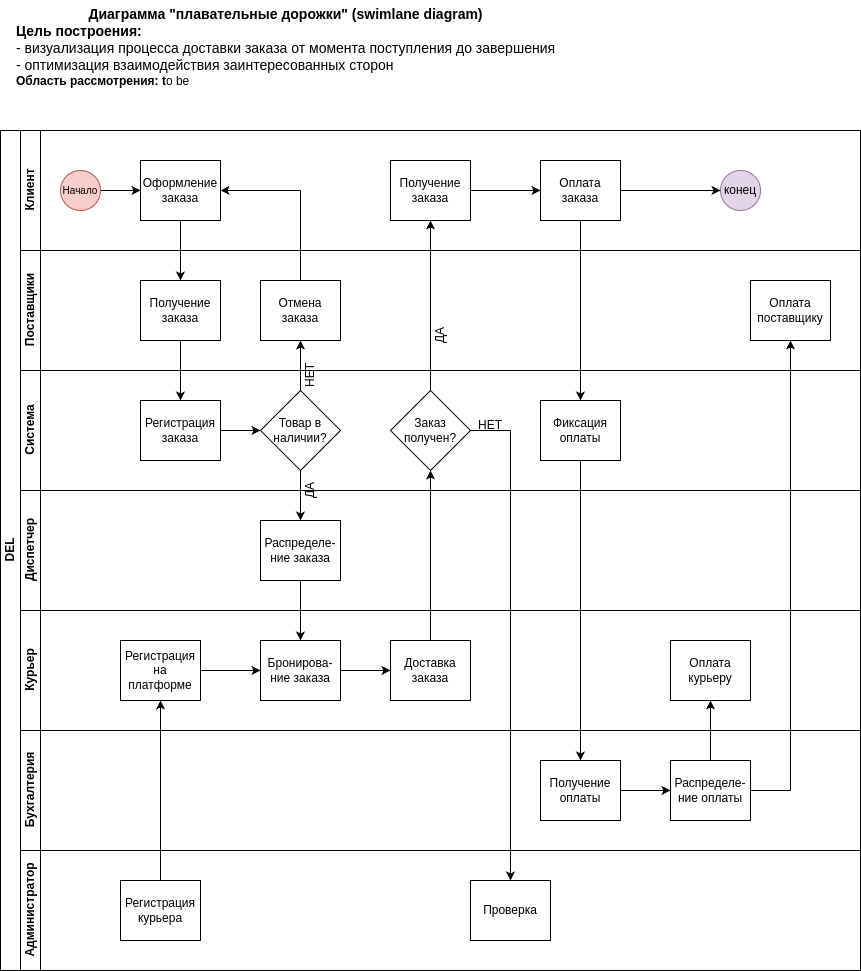

The diagram above was exported from draw.io. Its source (the exported page's mxGraphModel, read from the mxfile embedded in the PNG):
<mxGraphModel dx="1150" dy="694" grid="1" gridSize="10" guides="1" tooltips="1" connect="1" arrows="1" fold="1" page="1" pageScale="1" pageWidth="1169" pageHeight="827" background="#ffffff" math="0" shadow="0">
  <root>
    <mxCell id="0" />
    <mxCell id="1" parent="0" />
    <mxCell id="dNxyNK7c78bLwvsdeMH5-19" value="DEL" style="swimlane;html=1;childLayout=stackLayout;resizeParent=1;resizeParentMax=0;horizontal=0;startSize=20;horizontalStack=0;" parent="1" vertex="1">
      <mxGeometry x="100" y="170" width="860" height="840" as="geometry" />
    </mxCell>
    <mxCell id="dNxyNK7c78bLwvsdeMH5-20" value="Клиент" style="swimlane;html=1;startSize=20;horizontal=0;" parent="dNxyNK7c78bLwvsdeMH5-19" vertex="1">
      <mxGeometry x="20" width="840" height="120" as="geometry" />
    </mxCell>
    <mxCell id="dNxyNK7c78bLwvsdeMH5-25" value="" style="edgeStyle=orthogonalEdgeStyle;rounded=0;orthogonalLoop=1;jettySize=auto;html=1;" parent="dNxyNK7c78bLwvsdeMH5-20" source="dNxyNK7c78bLwvsdeMH5-23" target="dNxyNK7c78bLwvsdeMH5-24" edge="1">
      <mxGeometry relative="1" as="geometry" />
    </mxCell>
    <mxCell id="dNxyNK7c78bLwvsdeMH5-23" value="" style="ellipse;whiteSpace=wrap;html=1;fillColor=#f8cecc;strokeColor=#b85450;" parent="dNxyNK7c78bLwvsdeMH5-20" vertex="1">
      <mxGeometry x="40" y="40" width="40" height="40" as="geometry" />
    </mxCell>
    <mxCell id="dNxyNK7c78bLwvsdeMH5-24" value="Оформление заказа" style="rounded=0;whiteSpace=wrap;html=1;fontFamily=Helvetica;fontSize=12;fontColor=#000000;align=center;" parent="dNxyNK7c78bLwvsdeMH5-20" vertex="1">
      <mxGeometry x="120" y="30" width="80" height="60" as="geometry" />
    </mxCell>
    <mxCell id="dNxyNK7c78bLwvsdeMH5-30" value="Получение заказа" style="rounded=0;whiteSpace=wrap;html=1;fontFamily=Helvetica;fontSize=12;fontColor=#000000;align=center;" parent="dNxyNK7c78bLwvsdeMH5-20" vertex="1">
      <mxGeometry x="370" y="30" width="80" height="60" as="geometry" />
    </mxCell>
    <mxCell id="dNxyNK7c78bLwvsdeMH5-32" value="конец" style="ellipse;whiteSpace=wrap;html=1;fillColor=#e1d5e7;strokeColor=#9673a6;" parent="dNxyNK7c78bLwvsdeMH5-20" vertex="1">
      <mxGeometry x="700" y="40" width="40" height="40" as="geometry" />
    </mxCell>
    <mxCell id="JSOPGxx-eKsoFpYaZ1Di-27" value="" style="endArrow=classic;html=1;rounded=0;entryX=0.5;entryY=0;entryDx=0;entryDy=0;" edge="1" parent="dNxyNK7c78bLwvsdeMH5-20" target="JSOPGxx-eKsoFpYaZ1Di-12">
      <mxGeometry width="50" height="50" relative="1" as="geometry">
        <mxPoint x="160" y="90" as="sourcePoint" />
        <mxPoint x="210" y="40" as="targetPoint" />
      </mxGeometry>
    </mxCell>
    <mxCell id="JSOPGxx-eKsoFpYaZ1Di-42" value="&lt;font style=&quot;font-size: 10px;&quot;&gt;Начало&lt;/font&gt;" style="text;html=1;align=center;verticalAlign=middle;whiteSpace=wrap;rounded=0;" vertex="1" parent="dNxyNK7c78bLwvsdeMH5-20">
      <mxGeometry x="30" y="45" width="60" height="30" as="geometry" />
    </mxCell>
    <mxCell id="JSOPGxx-eKsoFpYaZ1Di-61" value="Оплата заказа" style="rounded=0;whiteSpace=wrap;html=1;" vertex="1" parent="dNxyNK7c78bLwvsdeMH5-20">
      <mxGeometry x="520" y="30" width="80" height="60" as="geometry" />
    </mxCell>
    <mxCell id="JSOPGxx-eKsoFpYaZ1Di-62" value="" style="endArrow=classic;html=1;rounded=0;exitX=1;exitY=0.5;exitDx=0;exitDy=0;entryX=0;entryY=0.5;entryDx=0;entryDy=0;" edge="1" parent="dNxyNK7c78bLwvsdeMH5-20" source="dNxyNK7c78bLwvsdeMH5-30" target="JSOPGxx-eKsoFpYaZ1Di-61">
      <mxGeometry width="50" height="50" relative="1" as="geometry">
        <mxPoint x="310" y="180" as="sourcePoint" />
        <mxPoint x="360" y="130" as="targetPoint" />
      </mxGeometry>
    </mxCell>
    <mxCell id="JSOPGxx-eKsoFpYaZ1Di-77" value="" style="endArrow=classic;html=1;rounded=0;exitX=1;exitY=0.5;exitDx=0;exitDy=0;" edge="1" parent="dNxyNK7c78bLwvsdeMH5-20" source="JSOPGxx-eKsoFpYaZ1Di-61">
      <mxGeometry width="50" height="50" relative="1" as="geometry">
        <mxPoint x="500" y="260" as="sourcePoint" />
        <mxPoint x="700" y="60" as="targetPoint" />
      </mxGeometry>
    </mxCell>
    <mxCell id="JSOPGxx-eKsoFpYaZ1Di-9" value="Поставщики" style="swimlane;html=1;startSize=20;horizontal=0;" vertex="1" parent="dNxyNK7c78bLwvsdeMH5-19">
      <mxGeometry x="20" y="120" width="840" height="120" as="geometry" />
    </mxCell>
    <mxCell id="JSOPGxx-eKsoFpYaZ1Di-12" value="Получение заказа" style="rounded=0;whiteSpace=wrap;html=1;fontFamily=Helvetica;fontSize=12;fontColor=#000000;align=center;" vertex="1" parent="JSOPGxx-eKsoFpYaZ1Di-9">
      <mxGeometry x="120" y="30" width="80" height="60" as="geometry" />
    </mxCell>
    <mxCell id="JSOPGxx-eKsoFpYaZ1Di-14" value="Отмена заказа" style="rounded=0;whiteSpace=wrap;html=1;fontFamily=Helvetica;fontSize=12;fontColor=#000000;align=center;" vertex="1" parent="JSOPGxx-eKsoFpYaZ1Di-9">
      <mxGeometry x="240" y="30" width="80" height="60" as="geometry" />
    </mxCell>
    <mxCell id="JSOPGxx-eKsoFpYaZ1Di-28" value="" style="endArrow=classic;html=1;rounded=0;entryX=0.5;entryY=0;entryDx=0;entryDy=0;" edge="1" parent="JSOPGxx-eKsoFpYaZ1Di-9" target="JSOPGxx-eKsoFpYaZ1Di-19">
      <mxGeometry width="50" height="50" relative="1" as="geometry">
        <mxPoint x="160" y="90" as="sourcePoint" />
        <mxPoint x="210" y="40" as="targetPoint" />
      </mxGeometry>
    </mxCell>
    <mxCell id="JSOPGxx-eKsoFpYaZ1Di-54" value="" style="endArrow=classic;html=1;rounded=0;entryX=0.5;entryY=1;entryDx=0;entryDy=0;" edge="1" parent="JSOPGxx-eKsoFpYaZ1Di-9" target="dNxyNK7c78bLwvsdeMH5-30">
      <mxGeometry width="50" height="50" relative="1" as="geometry">
        <mxPoint x="410" y="140" as="sourcePoint" />
        <mxPoint x="460" y="90" as="targetPoint" />
      </mxGeometry>
    </mxCell>
    <mxCell id="JSOPGxx-eKsoFpYaZ1Di-55" value="ДА" style="text;html=1;align=center;verticalAlign=middle;whiteSpace=wrap;rounded=0;rotation=-90;" vertex="1" parent="JSOPGxx-eKsoFpYaZ1Di-9">
      <mxGeometry x="390" y="70" width="60" height="30" as="geometry" />
    </mxCell>
    <mxCell id="JSOPGxx-eKsoFpYaZ1Di-74" value="Оплата поставщику" style="rounded=0;whiteSpace=wrap;html=1;fontFamily=Helvetica;fontSize=12;fontColor=#000000;align=center;" vertex="1" parent="JSOPGxx-eKsoFpYaZ1Di-9">
      <mxGeometry x="730" y="30" width="80" height="60" as="geometry" />
    </mxCell>
    <mxCell id="JSOPGxx-eKsoFpYaZ1Di-16" value="Система" style="swimlane;html=1;startSize=20;horizontal=0;" vertex="1" parent="dNxyNK7c78bLwvsdeMH5-19">
      <mxGeometry x="20" y="240" width="840" height="120" as="geometry" />
    </mxCell>
    <mxCell id="JSOPGxx-eKsoFpYaZ1Di-19" value="Регистрация заказа" style="rounded=0;whiteSpace=wrap;html=1;fontFamily=Helvetica;fontSize=12;fontColor=#000000;align=center;" vertex="1" parent="JSOPGxx-eKsoFpYaZ1Di-16">
      <mxGeometry x="120" y="30" width="80" height="60" as="geometry" />
    </mxCell>
    <mxCell id="JSOPGxx-eKsoFpYaZ1Di-30" value="Товар в наличии?" style="rhombus;whiteSpace=wrap;html=1;" vertex="1" parent="JSOPGxx-eKsoFpYaZ1Di-16">
      <mxGeometry x="240" y="20" width="80" height="80" as="geometry" />
    </mxCell>
    <mxCell id="JSOPGxx-eKsoFpYaZ1Di-31" value="" style="endArrow=classic;html=1;rounded=0;exitX=1;exitY=0.5;exitDx=0;exitDy=0;entryX=0;entryY=0.5;entryDx=0;entryDy=0;" edge="1" parent="JSOPGxx-eKsoFpYaZ1Di-16" source="JSOPGxx-eKsoFpYaZ1Di-19" target="JSOPGxx-eKsoFpYaZ1Di-30">
      <mxGeometry width="50" height="50" relative="1" as="geometry">
        <mxPoint x="250" y="50" as="sourcePoint" />
        <mxPoint x="300" as="targetPoint" />
      </mxGeometry>
    </mxCell>
    <mxCell id="JSOPGxx-eKsoFpYaZ1Di-34" value="НЕТ" style="text;html=1;align=center;verticalAlign=middle;whiteSpace=wrap;rounded=0;rotation=-90;" vertex="1" parent="JSOPGxx-eKsoFpYaZ1Di-16">
      <mxGeometry x="260" y="-10" width="60" height="30" as="geometry" />
    </mxCell>
    <mxCell id="JSOPGxx-eKsoFpYaZ1Di-38" value="ДА" style="text;html=1;align=center;verticalAlign=middle;whiteSpace=wrap;rounded=0;rotation=-90;" vertex="1" parent="JSOPGxx-eKsoFpYaZ1Di-16">
      <mxGeometry x="260" y="110" width="60" height="20" as="geometry" />
    </mxCell>
    <mxCell id="JSOPGxx-eKsoFpYaZ1Di-51" value="Заказ получен?" style="rhombus;whiteSpace=wrap;html=1;" vertex="1" parent="JSOPGxx-eKsoFpYaZ1Di-16">
      <mxGeometry x="370" y="20" width="80" height="80" as="geometry" />
    </mxCell>
    <mxCell id="JSOPGxx-eKsoFpYaZ1Di-57" value="" style="endArrow=none;html=1;rounded=0;exitX=1;exitY=0.5;exitDx=0;exitDy=0;" edge="1" parent="JSOPGxx-eKsoFpYaZ1Di-16" source="JSOPGxx-eKsoFpYaZ1Di-51">
      <mxGeometry width="50" height="50" relative="1" as="geometry">
        <mxPoint x="450" y="70" as="sourcePoint" />
        <mxPoint x="490" y="60" as="targetPoint" />
      </mxGeometry>
    </mxCell>
    <mxCell id="JSOPGxx-eKsoFpYaZ1Di-59" value="НЕТ" style="text;html=1;align=center;verticalAlign=middle;whiteSpace=wrap;rounded=0;" vertex="1" parent="JSOPGxx-eKsoFpYaZ1Di-16">
      <mxGeometry x="440" y="40" width="60" height="30" as="geometry" />
    </mxCell>
    <mxCell id="JSOPGxx-eKsoFpYaZ1Di-65" value="Фиксация оплаты" style="rounded=0;whiteSpace=wrap;html=1;fontFamily=Helvetica;fontSize=12;fontColor=#000000;align=center;" vertex="1" parent="JSOPGxx-eKsoFpYaZ1Di-16">
      <mxGeometry x="520" y="30" width="80" height="60" as="geometry" />
    </mxCell>
    <mxCell id="JSOPGxx-eKsoFpYaZ1Di-76" value="" style="endArrow=classic;html=1;rounded=0;" edge="1" parent="JSOPGxx-eKsoFpYaZ1Di-16">
      <mxGeometry width="50" height="50" relative="1" as="geometry">
        <mxPoint x="770" y="420" as="sourcePoint" />
        <mxPoint x="770" y="-30" as="targetPoint" />
      </mxGeometry>
    </mxCell>
    <mxCell id="JSOPGxx-eKsoFpYaZ1Di-1" value="Диспетчер" style="swimlane;html=1;startSize=20;horizontal=0;" vertex="1" parent="dNxyNK7c78bLwvsdeMH5-19">
      <mxGeometry x="20" y="360" width="840" height="120" as="geometry" />
    </mxCell>
    <mxCell id="JSOPGxx-eKsoFpYaZ1Di-6" value="Распределе-ние заказа" style="rounded=0;whiteSpace=wrap;html=1;fontFamily=Helvetica;fontSize=12;fontColor=#000000;align=center;" vertex="1" parent="JSOPGxx-eKsoFpYaZ1Di-1">
      <mxGeometry x="240" y="30" width="80" height="60" as="geometry" />
    </mxCell>
    <mxCell id="JSOPGxx-eKsoFpYaZ1Di-52" value="" style="endArrow=classic;html=1;rounded=0;entryX=0.5;entryY=1;entryDx=0;entryDy=0;" edge="1" parent="JSOPGxx-eKsoFpYaZ1Di-1" target="JSOPGxx-eKsoFpYaZ1Di-51">
      <mxGeometry width="50" height="50" relative="1" as="geometry">
        <mxPoint x="410" y="150" as="sourcePoint" />
        <mxPoint x="460" y="100" as="targetPoint" />
      </mxGeometry>
    </mxCell>
    <mxCell id="JSOPGxx-eKsoFpYaZ1Di-58" value="" style="endArrow=classic;html=1;rounded=0;" edge="1" parent="JSOPGxx-eKsoFpYaZ1Di-1">
      <mxGeometry width="50" height="50" relative="1" as="geometry">
        <mxPoint x="490" y="-60" as="sourcePoint" />
        <mxPoint x="490" y="390" as="targetPoint" />
      </mxGeometry>
    </mxCell>
    <mxCell id="dNxyNK7c78bLwvsdeMH5-21" value="Курьер" style="swimlane;html=1;startSize=20;horizontal=0;" parent="dNxyNK7c78bLwvsdeMH5-19" vertex="1">
      <mxGeometry x="20" y="480" width="840" height="120" as="geometry" />
    </mxCell>
    <mxCell id="dNxyNK7c78bLwvsdeMH5-26" value="Регистрация на платформе" style="rounded=0;whiteSpace=wrap;html=1;fontFamily=Helvetica;fontSize=12;fontColor=#000000;align=center;" parent="dNxyNK7c78bLwvsdeMH5-21" vertex="1">
      <mxGeometry x="100" y="30" width="80" height="60" as="geometry" />
    </mxCell>
    <mxCell id="JSOPGxx-eKsoFpYaZ1Di-43" style="edgeStyle=orthogonalEdgeStyle;rounded=0;orthogonalLoop=1;jettySize=auto;html=1;exitX=0.5;exitY=1;exitDx=0;exitDy=0;" edge="1" parent="dNxyNK7c78bLwvsdeMH5-21" source="JSOPGxx-eKsoFpYaZ1Di-4">
      <mxGeometry relative="1" as="geometry">
        <mxPoint x="280" y="90" as="targetPoint" />
      </mxGeometry>
    </mxCell>
    <mxCell id="JSOPGxx-eKsoFpYaZ1Di-4" value="Бронирова-ние заказа" style="rounded=0;whiteSpace=wrap;html=1;fontFamily=Helvetica;fontSize=12;fontColor=#000000;align=center;" vertex="1" parent="dNxyNK7c78bLwvsdeMH5-21">
      <mxGeometry x="240" y="30" width="80" height="60" as="geometry" />
    </mxCell>
    <mxCell id="JSOPGxx-eKsoFpYaZ1Di-45" value="" style="endArrow=classic;html=1;rounded=0;exitX=1;exitY=0.5;exitDx=0;exitDy=0;entryX=0;entryY=0.5;entryDx=0;entryDy=0;" edge="1" parent="dNxyNK7c78bLwvsdeMH5-21" source="dNxyNK7c78bLwvsdeMH5-26" target="JSOPGxx-eKsoFpYaZ1Di-4">
      <mxGeometry width="50" height="50" relative="1" as="geometry">
        <mxPoint x="250" y="70" as="sourcePoint" />
        <mxPoint x="300" y="20" as="targetPoint" />
      </mxGeometry>
    </mxCell>
    <mxCell id="JSOPGxx-eKsoFpYaZ1Di-46" value="Доставка заказа" style="rounded=0;whiteSpace=wrap;html=1;" vertex="1" parent="dNxyNK7c78bLwvsdeMH5-21">
      <mxGeometry x="370" y="30" width="80" height="60" as="geometry" />
    </mxCell>
    <mxCell id="JSOPGxx-eKsoFpYaZ1Di-47" value="" style="endArrow=classic;html=1;rounded=0;entryX=0;entryY=0.5;entryDx=0;entryDy=0;exitX=1;exitY=0.5;exitDx=0;exitDy=0;" edge="1" parent="dNxyNK7c78bLwvsdeMH5-21" source="JSOPGxx-eKsoFpYaZ1Di-4" target="JSOPGxx-eKsoFpYaZ1Di-46">
      <mxGeometry width="50" height="50" relative="1" as="geometry">
        <mxPoint x="330" y="70" as="sourcePoint" />
        <mxPoint x="300" y="170" as="targetPoint" />
      </mxGeometry>
    </mxCell>
    <mxCell id="JSOPGxx-eKsoFpYaZ1Di-72" value="Оплата курьеру" style="rounded=0;whiteSpace=wrap;html=1;fontFamily=Helvetica;fontSize=12;fontColor=#000000;align=center;" vertex="1" parent="dNxyNK7c78bLwvsdeMH5-21">
      <mxGeometry x="650" y="30" width="80" height="60" as="geometry" />
    </mxCell>
    <mxCell id="JSOPGxx-eKsoFpYaZ1Di-73" value="" style="endArrow=classic;html=1;rounded=0;entryX=0.5;entryY=1;entryDx=0;entryDy=0;" edge="1" parent="dNxyNK7c78bLwvsdeMH5-21" target="JSOPGxx-eKsoFpYaZ1Di-72">
      <mxGeometry width="50" height="50" relative="1" as="geometry">
        <mxPoint x="690" y="150" as="sourcePoint" />
        <mxPoint x="740" y="100" as="targetPoint" />
      </mxGeometry>
    </mxCell>
    <mxCell id="dNxyNK7c78bLwvsdeMH5-22" value="Бухгалтерия" style="swimlane;html=1;startSize=20;horizontal=0;" parent="dNxyNK7c78bLwvsdeMH5-19" vertex="1">
      <mxGeometry x="20" y="600" width="840" height="120" as="geometry" />
    </mxCell>
    <mxCell id="JSOPGxx-eKsoFpYaZ1Di-49" value="" style="endArrow=classic;html=1;rounded=0;entryX=0.5;entryY=1;entryDx=0;entryDy=0;" edge="1" parent="dNxyNK7c78bLwvsdeMH5-22" target="dNxyNK7c78bLwvsdeMH5-26">
      <mxGeometry width="50" height="50" relative="1" as="geometry">
        <mxPoint x="140" y="150" as="sourcePoint" />
        <mxPoint x="190" y="100" as="targetPoint" />
      </mxGeometry>
    </mxCell>
    <mxCell id="JSOPGxx-eKsoFpYaZ1Di-64" value="Получение оплаты" style="rounded=0;whiteSpace=wrap;html=1;fontFamily=Helvetica;fontSize=12;fontColor=#000000;align=center;" vertex="1" parent="dNxyNK7c78bLwvsdeMH5-22">
      <mxGeometry x="520" y="30" width="80" height="60" as="geometry" />
    </mxCell>
    <mxCell id="JSOPGxx-eKsoFpYaZ1Di-70" value="Распределе-ние оплаты" style="rounded=0;whiteSpace=wrap;html=1;fontFamily=Helvetica;fontSize=12;fontColor=#000000;align=center;" vertex="1" parent="dNxyNK7c78bLwvsdeMH5-22">
      <mxGeometry x="650" y="30" width="80" height="60" as="geometry" />
    </mxCell>
    <mxCell id="JSOPGxx-eKsoFpYaZ1Di-71" value="" style="endArrow=classic;html=1;rounded=0;entryX=0;entryY=0.5;entryDx=0;entryDy=0;" edge="1" parent="dNxyNK7c78bLwvsdeMH5-22" target="JSOPGxx-eKsoFpYaZ1Di-70">
      <mxGeometry width="50" height="50" relative="1" as="geometry">
        <mxPoint x="600" y="60" as="sourcePoint" />
        <mxPoint x="650" y="10" as="targetPoint" />
      </mxGeometry>
    </mxCell>
    <mxCell id="JSOPGxx-eKsoFpYaZ1Di-23" value="Администратор" style="swimlane;html=1;startSize=20;horizontal=0;" vertex="1" parent="dNxyNK7c78bLwvsdeMH5-19">
      <mxGeometry x="20" y="720" width="840" height="120" as="geometry" />
    </mxCell>
    <mxCell id="JSOPGxx-eKsoFpYaZ1Di-25" value="Проверка" style="rounded=0;whiteSpace=wrap;html=1;fontFamily=Helvetica;fontSize=12;fontColor=#000000;align=center;" vertex="1" parent="JSOPGxx-eKsoFpYaZ1Di-23">
      <mxGeometry x="450" y="30" width="80" height="60" as="geometry" />
    </mxCell>
    <mxCell id="JSOPGxx-eKsoFpYaZ1Di-48" value="Регистрация курьера" style="rounded=0;whiteSpace=wrap;html=1;" vertex="1" parent="JSOPGxx-eKsoFpYaZ1Di-23">
      <mxGeometry x="100" y="30" width="80" height="60" as="geometry" />
    </mxCell>
    <mxCell id="JSOPGxx-eKsoFpYaZ1Di-32" value="" style="endArrow=classic;html=1;rounded=0;exitX=0.5;exitY=0;exitDx=0;exitDy=0;entryX=0.5;entryY=1;entryDx=0;entryDy=0;" edge="1" parent="dNxyNK7c78bLwvsdeMH5-19" source="JSOPGxx-eKsoFpYaZ1Di-30" target="JSOPGxx-eKsoFpYaZ1Di-14">
      <mxGeometry width="50" height="50" relative="1" as="geometry">
        <mxPoint x="270" y="290" as="sourcePoint" />
        <mxPoint x="320" y="240" as="targetPoint" />
      </mxGeometry>
    </mxCell>
    <mxCell id="JSOPGxx-eKsoFpYaZ1Di-37" value="" style="endArrow=classic;html=1;rounded=0;exitX=0.5;exitY=1;exitDx=0;exitDy=0;entryX=0.5;entryY=0;entryDx=0;entryDy=0;" edge="1" parent="dNxyNK7c78bLwvsdeMH5-19" source="JSOPGxx-eKsoFpYaZ1Di-30" target="JSOPGxx-eKsoFpYaZ1Di-6">
      <mxGeometry width="50" height="50" relative="1" as="geometry">
        <mxPoint x="320" y="380" as="sourcePoint" />
        <mxPoint x="370" y="330" as="targetPoint" />
      </mxGeometry>
    </mxCell>
    <mxCell id="JSOPGxx-eKsoFpYaZ1Di-44" value="" style="endArrow=classic;html=1;rounded=0;exitX=0.5;exitY=1;exitDx=0;exitDy=0;entryX=0.5;entryY=0;entryDx=0;entryDy=0;" edge="1" parent="dNxyNK7c78bLwvsdeMH5-19" source="JSOPGxx-eKsoFpYaZ1Di-6" target="JSOPGxx-eKsoFpYaZ1Di-4">
      <mxGeometry width="50" height="50" relative="1" as="geometry">
        <mxPoint x="270" y="550" as="sourcePoint" />
        <mxPoint x="320" y="500" as="targetPoint" />
      </mxGeometry>
    </mxCell>
    <mxCell id="JSOPGxx-eKsoFpYaZ1Di-67" value="" style="endArrow=classic;html=1;rounded=0;exitX=0.5;exitY=1;exitDx=0;exitDy=0;entryX=0.5;entryY=0;entryDx=0;entryDy=0;" edge="1" parent="dNxyNK7c78bLwvsdeMH5-19" source="JSOPGxx-eKsoFpYaZ1Di-65" target="JSOPGxx-eKsoFpYaZ1Di-64">
      <mxGeometry width="50" height="50" relative="1" as="geometry">
        <mxPoint x="330" y="430" as="sourcePoint" />
        <mxPoint x="380" y="380" as="targetPoint" />
      </mxGeometry>
    </mxCell>
    <mxCell id="JSOPGxx-eKsoFpYaZ1Di-68" value="" style="endArrow=classic;html=1;rounded=0;exitX=0.5;exitY=1;exitDx=0;exitDy=0;entryX=0.5;entryY=0;entryDx=0;entryDy=0;" edge="1" parent="dNxyNK7c78bLwvsdeMH5-19" source="JSOPGxx-eKsoFpYaZ1Di-61" target="JSOPGxx-eKsoFpYaZ1Di-65">
      <mxGeometry width="50" height="50" relative="1" as="geometry">
        <mxPoint x="330" y="250" as="sourcePoint" />
        <mxPoint x="380" y="200" as="targetPoint" />
      </mxGeometry>
    </mxCell>
    <mxCell id="JSOPGxx-eKsoFpYaZ1Di-40" value="" style="endArrow=none;html=1;rounded=0;exitX=0.5;exitY=0;exitDx=0;exitDy=0;" edge="1" parent="1" source="JSOPGxx-eKsoFpYaZ1Di-14">
      <mxGeometry width="50" height="50" relative="1" as="geometry">
        <mxPoint x="390" y="420" as="sourcePoint" />
        <mxPoint x="400" y="230" as="targetPoint" />
      </mxGeometry>
    </mxCell>
    <mxCell id="JSOPGxx-eKsoFpYaZ1Di-41" value="" style="endArrow=classic;html=1;rounded=0;entryX=1;entryY=0.5;entryDx=0;entryDy=0;" edge="1" parent="1" target="dNxyNK7c78bLwvsdeMH5-24">
      <mxGeometry width="50" height="50" relative="1" as="geometry">
        <mxPoint x="400" y="230" as="sourcePoint" />
        <mxPoint x="440" y="370" as="targetPoint" />
      </mxGeometry>
    </mxCell>
    <mxCell id="JSOPGxx-eKsoFpYaZ1Di-75" value="" style="endArrow=none;html=1;rounded=0;exitX=1;exitY=0.5;exitDx=0;exitDy=0;" edge="1" parent="1" source="JSOPGxx-eKsoFpYaZ1Di-70">
      <mxGeometry width="50" height="50" relative="1" as="geometry">
        <mxPoint x="540" y="580" as="sourcePoint" />
        <mxPoint x="890" y="830" as="targetPoint" />
      </mxGeometry>
    </mxCell>
    <mxCell id="JSOPGxx-eKsoFpYaZ1Di-79" value="&lt;font style=&quot;font-size: 14px;&quot;&gt;&lt;b&gt;Диаграмма &quot;плавательные дорожки&quot; (swimlane diagram)&lt;/b&gt;&lt;/font&gt;&lt;div style=&quot;text-align: left;&quot;&gt;&lt;font style=&quot;font-size: 14px;&quot;&gt;&lt;b&gt;Цель построения:&amp;nbsp;&lt;/b&gt;&lt;/font&gt;&lt;/div&gt;&lt;div style=&quot;text-align: left;&quot;&gt;&lt;font style=&quot;font-size: 14px;&quot;&gt;- визуализация процесса доставки заказа от момента поступления до завершения&lt;/font&gt;&lt;/div&gt;&lt;div style=&quot;text-align: left;&quot;&gt;&lt;font style=&quot;font-size: 14px;&quot;&gt;- оптимизация взаимодействия заинтересованных сторон&amp;nbsp;&lt;/font&gt;&lt;/div&gt;&lt;div style=&quot;text-align: left;&quot;&gt;&lt;b&gt;Область рассмотрения: t&lt;/b&gt;o be&lt;/div&gt;&lt;div style=&quot;text-align: left;&quot;&gt;&lt;font style=&quot;font-size: 14px;&quot;&gt;&lt;br&gt;&lt;/font&gt;&lt;/div&gt;" style="text;html=1;align=center;verticalAlign=middle;resizable=0;points=[];autosize=1;strokeColor=none;fillColor=none;" vertex="1" parent="1">
      <mxGeometry x="105" y="40" width="560" height="110" as="geometry" />
    </mxCell>
  </root>
</mxGraphModel>